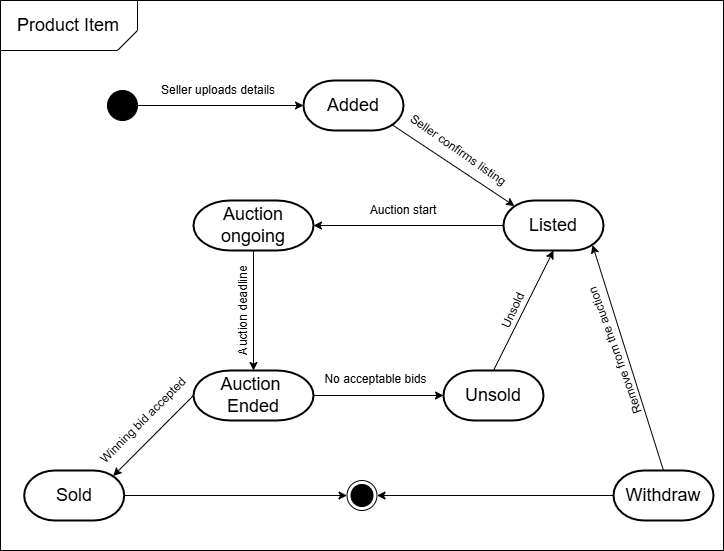

The diagram above was exported from draw.io. Its source (the exported page's mxGraphModel, read from the mxfile embedded in the PNG):
<mxGraphModel dx="1120" dy="506" grid="1" gridSize="10" guides="1" tooltips="1" connect="1" arrows="1" fold="1" page="1" pageScale="1" pageWidth="827" pageHeight="1169" math="0" shadow="0">
  <root>
    <mxCell id="0" />
    <mxCell id="1" parent="0" />
    <mxCell id="BQDOWvJeNPa9lGj_JmCM-1" value="" style="rounded=0;whiteSpace=wrap;html=1;" parent="1" vertex="1">
      <mxGeometry x="97" y="30" width="723" height="550" as="geometry" />
    </mxCell>
    <mxCell id="BQDOWvJeNPa9lGj_JmCM-3" value="" style="verticalLabelPosition=bottom;verticalAlign=top;html=1;shape=card;whiteSpace=wrap;size=20;arcSize=12;rotation=-180;" parent="1" vertex="1">
      <mxGeometry x="97" y="30" width="137" height="50" as="geometry" />
    </mxCell>
    <mxCell id="BQDOWvJeNPa9lGj_JmCM-4" value="&lt;font style=&quot;font-size: 18px;&quot;&gt;Product Item&lt;/font&gt;" style="text;html=1;align=center;verticalAlign=middle;whiteSpace=wrap;rounded=0;" parent="1" vertex="1">
      <mxGeometry x="110.32" y="40" width="110.37" height="30" as="geometry" />
    </mxCell>
    <mxCell id="CyNE2_TNy_VGTsRrHO6N-1" value="" style="ellipse;fillColor=strokeColor;html=1;" parent="1" vertex="1">
      <mxGeometry x="204" y="120" width="30" height="30" as="geometry" />
    </mxCell>
    <mxCell id="CyNE2_TNy_VGTsRrHO6N-2" value="&lt;font style=&quot;font-size: 18px;&quot;&gt;Added&lt;/font&gt;" style="strokeWidth=2;html=1;shape=mxgraph.flowchart.terminator;whiteSpace=wrap;" parent="1" vertex="1">
      <mxGeometry x="400" y="110" width="100" height="50" as="geometry" />
    </mxCell>
    <mxCell id="CyNE2_TNy_VGTsRrHO6N-3" value="" style="endArrow=classic;html=1;rounded=0;exitX=1;exitY=0.5;exitDx=0;exitDy=0;entryX=0;entryY=0.5;entryDx=0;entryDy=0;entryPerimeter=0;" parent="1" source="CyNE2_TNy_VGTsRrHO6N-1" target="CyNE2_TNy_VGTsRrHO6N-2" edge="1">
      <mxGeometry width="50" height="50" relative="1" as="geometry">
        <mxPoint x="390" y="230" as="sourcePoint" />
        <mxPoint x="440" y="180" as="targetPoint" />
      </mxGeometry>
    </mxCell>
    <mxCell id="CyNE2_TNy_VGTsRrHO6N-4" value="Seller uploads details" style="text;html=1;align=center;verticalAlign=middle;whiteSpace=wrap;rounded=0;rotation=0;" parent="1" vertex="1">
      <mxGeometry x="250" y="110" width="130" height="20" as="geometry" />
    </mxCell>
    <mxCell id="CyNE2_TNy_VGTsRrHO6N-5" value="&lt;font style=&quot;font-size: 18px;&quot;&gt;Listed&lt;/font&gt;" style="strokeWidth=2;html=1;shape=mxgraph.flowchart.terminator;whiteSpace=wrap;" parent="1" vertex="1">
      <mxGeometry x="600" y="230" width="100" height="50" as="geometry" />
    </mxCell>
    <mxCell id="CyNE2_TNy_VGTsRrHO6N-6" value="&lt;font style=&quot;font-size: 18px;&quot;&gt;Auction ongoing&lt;/font&gt;" style="strokeWidth=2;html=1;shape=mxgraph.flowchart.terminator;whiteSpace=wrap;" parent="1" vertex="1">
      <mxGeometry x="290" y="230" width="120" height="50" as="geometry" />
    </mxCell>
    <mxCell id="CyNE2_TNy_VGTsRrHO6N-7" value="&lt;font style=&quot;font-size: 18px;&quot;&gt;Auction&amp;nbsp;&lt;/font&gt;&lt;div&gt;&lt;font style=&quot;font-size: 18px;&quot;&gt;Ended&lt;/font&gt;&lt;/div&gt;" style="strokeWidth=2;html=1;shape=mxgraph.flowchart.terminator;whiteSpace=wrap;" parent="1" vertex="1">
      <mxGeometry x="290" y="400" width="120" height="50" as="geometry" />
    </mxCell>
    <mxCell id="CyNE2_TNy_VGTsRrHO6N-9" value="&lt;font style=&quot;font-size: 18px;&quot;&gt;Sold&lt;/font&gt;" style="strokeWidth=2;html=1;shape=mxgraph.flowchart.terminator;whiteSpace=wrap;" parent="1" vertex="1">
      <mxGeometry x="120.69" y="500" width="100" height="50" as="geometry" />
    </mxCell>
    <mxCell id="CyNE2_TNy_VGTsRrHO6N-10" value="&lt;font style=&quot;font-size: 18px;&quot;&gt;Unsold&lt;/font&gt;" style="strokeWidth=2;html=1;shape=mxgraph.flowchart.terminator;whiteSpace=wrap;" parent="1" vertex="1">
      <mxGeometry x="540" y="400" width="100" height="50" as="geometry" />
    </mxCell>
    <mxCell id="CyNE2_TNy_VGTsRrHO6N-11" value="" style="endArrow=classic;html=1;rounded=0;exitX=0.89;exitY=0.89;exitDx=0;exitDy=0;exitPerimeter=0;entryX=0.11;entryY=0.11;entryDx=0;entryDy=0;entryPerimeter=0;" parent="1" source="CyNE2_TNy_VGTsRrHO6N-2" target="CyNE2_TNy_VGTsRrHO6N-5" edge="1">
      <mxGeometry width="50" height="50" relative="1" as="geometry">
        <mxPoint x="380" y="340" as="sourcePoint" />
        <mxPoint x="610" y="230" as="targetPoint" />
      </mxGeometry>
    </mxCell>
    <mxCell id="CyNE2_TNy_VGTsRrHO6N-12" value="Seller confirms listing" style="text;html=1;align=center;verticalAlign=middle;whiteSpace=wrap;rounded=0;rotation=35;" parent="1" vertex="1">
      <mxGeometry x="490" y="170" width="130" height="20" as="geometry" />
    </mxCell>
    <mxCell id="CyNE2_TNy_VGTsRrHO6N-14" value="" style="endArrow=classic;html=1;rounded=0;entryX=1;entryY=0.5;entryDx=0;entryDy=0;entryPerimeter=0;exitX=0;exitY=0.5;exitDx=0;exitDy=0;exitPerimeter=0;" parent="1" source="CyNE2_TNy_VGTsRrHO6N-5" target="CyNE2_TNy_VGTsRrHO6N-6" edge="1">
      <mxGeometry width="50" height="50" relative="1" as="geometry">
        <mxPoint x="610" y="290" as="sourcePoint" />
        <mxPoint x="430" y="420" as="targetPoint" />
      </mxGeometry>
    </mxCell>
    <mxCell id="CyNE2_TNy_VGTsRrHO6N-15" value="Auction start" style="text;html=1;align=center;verticalAlign=middle;whiteSpace=wrap;rounded=0;rotation=0;" parent="1" vertex="1">
      <mxGeometry x="460" y="230" width="80" height="20" as="geometry" />
    </mxCell>
    <mxCell id="CyNE2_TNy_VGTsRrHO6N-21" value="" style="endArrow=classic;html=1;rounded=0;exitX=0.5;exitY=1;exitDx=0;exitDy=0;exitPerimeter=0;entryX=0.5;entryY=0;entryDx=0;entryDy=0;entryPerimeter=0;" parent="1" source="CyNE2_TNy_VGTsRrHO6N-6" target="CyNE2_TNy_VGTsRrHO6N-7" edge="1">
      <mxGeometry width="50" height="50" relative="1" as="geometry">
        <mxPoint x="400" y="330" as="sourcePoint" />
        <mxPoint x="450" y="280" as="targetPoint" />
      </mxGeometry>
    </mxCell>
    <mxCell id="CyNE2_TNy_VGTsRrHO6N-22" value="Auction deadline" style="text;html=1;align=center;verticalAlign=middle;whiteSpace=wrap;rounded=0;rotation=-90;" parent="1" vertex="1">
      <mxGeometry x="290" y="330" width="100" height="20" as="geometry" />
    </mxCell>
    <mxCell id="CyNE2_TNy_VGTsRrHO6N-23" value="" style="endArrow=classic;html=1;rounded=0;exitX=0;exitY=0.5;exitDx=0;exitDy=0;exitPerimeter=0;entryX=0.89;entryY=0.11;entryDx=0;entryDy=0;entryPerimeter=0;" parent="1" source="CyNE2_TNy_VGTsRrHO6N-7" target="CyNE2_TNy_VGTsRrHO6N-9" edge="1">
      <mxGeometry width="50" height="50" relative="1" as="geometry">
        <mxPoint x="400" y="450" as="sourcePoint" />
        <mxPoint x="221" y="510" as="targetPoint" />
      </mxGeometry>
    </mxCell>
    <mxCell id="CyNE2_TNy_VGTsRrHO6N-24" value="" style="endArrow=classic;html=1;rounded=0;exitX=1;exitY=0.5;exitDx=0;exitDy=0;exitPerimeter=0;entryX=0;entryY=0.5;entryDx=0;entryDy=0;entryPerimeter=0;" parent="1" source="CyNE2_TNy_VGTsRrHO6N-7" target="CyNE2_TNy_VGTsRrHO6N-10" edge="1">
      <mxGeometry width="50" height="50" relative="1" as="geometry">
        <mxPoint x="400" y="450" as="sourcePoint" />
        <mxPoint x="530" y="530" as="targetPoint" />
      </mxGeometry>
    </mxCell>
    <mxCell id="CyNE2_TNy_VGTsRrHO6N-25" value="Winning bid accepted" style="text;html=1;align=center;verticalAlign=middle;whiteSpace=wrap;rounded=0;rotation=-45;" parent="1" vertex="1">
      <mxGeometry x="180" y="440" width="120" height="20" as="geometry" />
    </mxCell>
    <mxCell id="CyNE2_TNy_VGTsRrHO6N-26" value="No acceptable bids " style="text;html=1;align=center;verticalAlign=middle;whiteSpace=wrap;rounded=0;rotation=0;" parent="1" vertex="1">
      <mxGeometry x="420" y="398.66" width="105" height="21.34" as="geometry" />
    </mxCell>
    <mxCell id="CyNE2_TNy_VGTsRrHO6N-27" value="" style="endArrow=classic;html=1;rounded=0;exitX=0.5;exitY=0;exitDx=0;exitDy=0;exitPerimeter=0;entryX=0.5;entryY=1;entryDx=0;entryDy=0;entryPerimeter=0;" parent="1" source="CyNE2_TNy_VGTsRrHO6N-10" target="CyNE2_TNy_VGTsRrHO6N-5" edge="1">
      <mxGeometry width="50" height="50" relative="1" as="geometry">
        <mxPoint x="532.5" y="350" as="sourcePoint" />
        <mxPoint x="582.5" y="300" as="targetPoint" />
      </mxGeometry>
    </mxCell>
    <mxCell id="CyNE2_TNy_VGTsRrHO6N-28" value="Unsold" style="text;html=1;align=center;verticalAlign=middle;whiteSpace=wrap;rounded=0;rotation=-65;" parent="1" vertex="1">
      <mxGeometry x="570" y="330" width="80" height="20" as="geometry" />
    </mxCell>
    <mxCell id="CyNE2_TNy_VGTsRrHO6N-30" value="" style="endArrow=classic;html=1;rounded=0;exitX=1;exitY=0.5;exitDx=0;exitDy=0;exitPerimeter=0;entryX=0;entryY=0.5;entryDx=0;entryDy=0;" parent="1" source="CyNE2_TNy_VGTsRrHO6N-9" target="CyNE2_TNy_VGTsRrHO6N-31" edge="1">
      <mxGeometry width="50" height="50" relative="1" as="geometry">
        <mxPoint x="410" y="290" as="sourcePoint" />
        <mxPoint x="165" y="320" as="targetPoint" />
      </mxGeometry>
    </mxCell>
    <mxCell id="CyNE2_TNy_VGTsRrHO6N-31" value="" style="ellipse;html=1;shape=endState;fillColor=strokeColor;" parent="1" vertex="1">
      <mxGeometry x="443.5" y="510" width="30" height="30" as="geometry" />
    </mxCell>
    <mxCell id="AIqNHUB-teVamVX4xJih-2" value="&lt;font style=&quot;font-size: 18px;&quot;&gt;Withdraw&lt;/font&gt;" style="strokeWidth=2;html=1;shape=mxgraph.flowchart.terminator;whiteSpace=wrap;" vertex="1" parent="1">
      <mxGeometry x="710" y="500" width="100" height="50" as="geometry" />
    </mxCell>
    <mxCell id="AIqNHUB-teVamVX4xJih-3" value="" style="endArrow=classic;html=1;rounded=0;exitX=0.5;exitY=0;exitDx=0;exitDy=0;exitPerimeter=0;entryX=0.89;entryY=0.89;entryDx=0;entryDy=0;entryPerimeter=0;" edge="1" parent="1" source="AIqNHUB-teVamVX4xJih-2" target="CyNE2_TNy_VGTsRrHO6N-5">
      <mxGeometry width="50" height="50" relative="1" as="geometry">
        <mxPoint x="390" y="450" as="sourcePoint" />
        <mxPoint x="440" y="400" as="targetPoint" />
      </mxGeometry>
    </mxCell>
    <mxCell id="AIqNHUB-teVamVX4xJih-4" value="Remove from the auction" style="text;html=1;align=center;verticalAlign=middle;whiteSpace=wrap;rounded=0;rotation=-110;" vertex="1" parent="1">
      <mxGeometry x="640" y="370" width="144" height="20" as="geometry" />
    </mxCell>
    <mxCell id="AIqNHUB-teVamVX4xJih-5" value="" style="endArrow=classic;html=1;rounded=0;exitX=0;exitY=0.5;exitDx=0;exitDy=0;exitPerimeter=0;entryX=1;entryY=0.5;entryDx=0;entryDy=0;" edge="1" parent="1" source="AIqNHUB-teVamVX4xJih-2" target="CyNE2_TNy_VGTsRrHO6N-31">
      <mxGeometry width="50" height="50" relative="1" as="geometry">
        <mxPoint x="390" y="370" as="sourcePoint" />
        <mxPoint x="440" y="320" as="targetPoint" />
      </mxGeometry>
    </mxCell>
  </root>
</mxGraphModel>